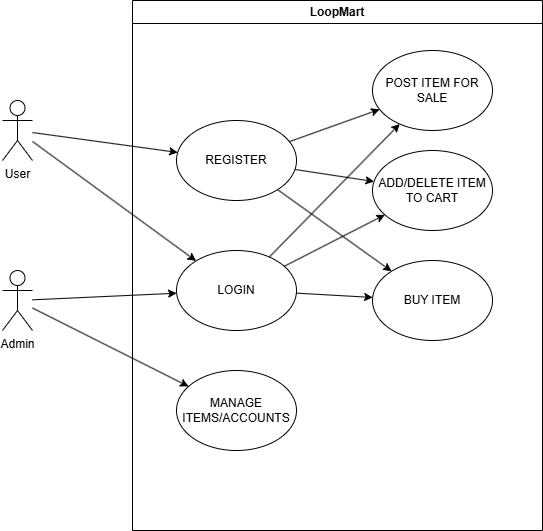

The diagram above was exported from draw.io. Its source (the exported page's mxGraphModel, read from the mxfile embedded in the PNG):
<mxGraphModel dx="1042" dy="565" grid="1" gridSize="10" guides="1" tooltips="1" connect="1" arrows="1" fold="1" page="1" pageScale="1" pageWidth="827" pageHeight="1169" math="0" shadow="0">
  <root>
    <mxCell id="0" />
    <mxCell id="1" parent="0" />
    <mxCell id="SDHyQhfaI3n3lle9aZYY-1" value="User" style="shape=umlActor;verticalLabelPosition=bottom;verticalAlign=top;html=1;outlineConnect=0;" vertex="1" parent="1">
      <mxGeometry x="180" y="220" width="30" height="60" as="geometry" />
    </mxCell>
    <mxCell id="SDHyQhfaI3n3lle9aZYY-3" value="Admin" style="shape=umlActor;verticalLabelPosition=bottom;verticalAlign=top;html=1;outlineConnect=0;" vertex="1" parent="1">
      <mxGeometry x="180" y="390" width="30" height="60" as="geometry" />
    </mxCell>
    <mxCell id="SDHyQhfaI3n3lle9aZYY-4" value="LoopMart" style="swimlane;whiteSpace=wrap;html=1;" vertex="1" parent="1">
      <mxGeometry x="310" y="120" width="410" height="530" as="geometry" />
    </mxCell>
    <mxCell id="SDHyQhfaI3n3lle9aZYY-6" value="LOGIN" style="ellipse;whiteSpace=wrap;html=1;" vertex="1" parent="SDHyQhfaI3n3lle9aZYY-4">
      <mxGeometry x="44" y="250" width="120" height="80" as="geometry" />
    </mxCell>
    <mxCell id="SDHyQhfaI3n3lle9aZYY-10" value="REGISTER" style="ellipse;whiteSpace=wrap;html=1;" vertex="1" parent="SDHyQhfaI3n3lle9aZYY-4">
      <mxGeometry x="44" y="120" width="120" height="80" as="geometry" />
    </mxCell>
    <mxCell id="SDHyQhfaI3n3lle9aZYY-13" value="POST ITEM FOR SALE" style="ellipse;whiteSpace=wrap;html=1;" vertex="1" parent="SDHyQhfaI3n3lle9aZYY-4">
      <mxGeometry x="240" y="50" width="120" height="80" as="geometry" />
    </mxCell>
    <mxCell id="SDHyQhfaI3n3lle9aZYY-14" value="ADD/DELETE ITEM TO CART" style="ellipse;whiteSpace=wrap;html=1;" vertex="1" parent="SDHyQhfaI3n3lle9aZYY-4">
      <mxGeometry x="240" y="150" width="120" height="80" as="geometry" />
    </mxCell>
    <mxCell id="SDHyQhfaI3n3lle9aZYY-15" value="BUY ITEM" style="ellipse;whiteSpace=wrap;html=1;" vertex="1" parent="SDHyQhfaI3n3lle9aZYY-4">
      <mxGeometry x="240" y="260" width="120" height="80" as="geometry" />
    </mxCell>
    <mxCell id="SDHyQhfaI3n3lle9aZYY-16" value="MANAGE ITEMS/ACCOUNTS" style="ellipse;whiteSpace=wrap;html=1;" vertex="1" parent="SDHyQhfaI3n3lle9aZYY-4">
      <mxGeometry x="44" y="370" width="120" height="80" as="geometry" />
    </mxCell>
    <mxCell id="SDHyQhfaI3n3lle9aZYY-17" value="" style="endArrow=classic;html=1;rounded=0;" edge="1" parent="SDHyQhfaI3n3lle9aZYY-4" source="SDHyQhfaI3n3lle9aZYY-10" target="SDHyQhfaI3n3lle9aZYY-13">
      <mxGeometry width="50" height="50" relative="1" as="geometry">
        <mxPoint x="-10" y="320" as="sourcePoint" />
        <mxPoint x="40" y="270" as="targetPoint" />
      </mxGeometry>
    </mxCell>
    <mxCell id="SDHyQhfaI3n3lle9aZYY-18" value="" style="endArrow=classic;html=1;rounded=0;" edge="1" parent="SDHyQhfaI3n3lle9aZYY-4" source="SDHyQhfaI3n3lle9aZYY-10" target="SDHyQhfaI3n3lle9aZYY-14">
      <mxGeometry width="50" height="50" relative="1" as="geometry">
        <mxPoint x="160" y="270" as="sourcePoint" />
        <mxPoint x="210" y="220" as="targetPoint" />
      </mxGeometry>
    </mxCell>
    <mxCell id="SDHyQhfaI3n3lle9aZYY-19" value="" style="endArrow=classic;html=1;rounded=0;" edge="1" parent="SDHyQhfaI3n3lle9aZYY-4" source="SDHyQhfaI3n3lle9aZYY-10" target="SDHyQhfaI3n3lle9aZYY-15">
      <mxGeometry width="50" height="50" relative="1" as="geometry">
        <mxPoint x="190" y="260" as="sourcePoint" />
        <mxPoint x="240" y="210" as="targetPoint" />
      </mxGeometry>
    </mxCell>
    <mxCell id="SDHyQhfaI3n3lle9aZYY-20" value="" style="endArrow=classic;html=1;rounded=0;" edge="1" parent="SDHyQhfaI3n3lle9aZYY-4" source="SDHyQhfaI3n3lle9aZYY-6" target="SDHyQhfaI3n3lle9aZYY-13">
      <mxGeometry width="50" height="50" relative="1" as="geometry">
        <mxPoint x="150" y="380" as="sourcePoint" />
        <mxPoint x="200" y="330" as="targetPoint" />
      </mxGeometry>
    </mxCell>
    <mxCell id="SDHyQhfaI3n3lle9aZYY-21" value="" style="endArrow=classic;html=1;rounded=0;" edge="1" parent="SDHyQhfaI3n3lle9aZYY-4" source="SDHyQhfaI3n3lle9aZYY-6" target="SDHyQhfaI3n3lle9aZYY-15">
      <mxGeometry width="50" height="50" relative="1" as="geometry">
        <mxPoint x="200" y="310" as="sourcePoint" />
        <mxPoint x="250" y="260" as="targetPoint" />
      </mxGeometry>
    </mxCell>
    <mxCell id="SDHyQhfaI3n3lle9aZYY-22" value="" style="endArrow=classic;html=1;rounded=0;" edge="1" parent="SDHyQhfaI3n3lle9aZYY-4" source="SDHyQhfaI3n3lle9aZYY-6" target="SDHyQhfaI3n3lle9aZYY-14">
      <mxGeometry width="50" height="50" relative="1" as="geometry">
        <mxPoint x="180" y="290" as="sourcePoint" />
        <mxPoint x="230" y="240" as="targetPoint" />
      </mxGeometry>
    </mxCell>
    <mxCell id="SDHyQhfaI3n3lle9aZYY-8" value="" style="endArrow=classic;html=1;rounded=0;" edge="1" parent="1" source="SDHyQhfaI3n3lle9aZYY-1" target="SDHyQhfaI3n3lle9aZYY-6">
      <mxGeometry width="50" height="50" relative="1" as="geometry">
        <mxPoint x="390" y="390" as="sourcePoint" />
        <mxPoint x="440" y="340" as="targetPoint" />
      </mxGeometry>
    </mxCell>
    <mxCell id="SDHyQhfaI3n3lle9aZYY-9" value="" style="endArrow=classic;html=1;rounded=0;" edge="1" parent="1" source="SDHyQhfaI3n3lle9aZYY-3" target="SDHyQhfaI3n3lle9aZYY-6">
      <mxGeometry width="50" height="50" relative="1" as="geometry">
        <mxPoint x="390" y="390" as="sourcePoint" />
        <mxPoint x="440" y="340" as="targetPoint" />
      </mxGeometry>
    </mxCell>
    <mxCell id="SDHyQhfaI3n3lle9aZYY-12" value="" style="endArrow=classic;html=1;rounded=0;" edge="1" parent="1" source="SDHyQhfaI3n3lle9aZYY-1" target="SDHyQhfaI3n3lle9aZYY-10">
      <mxGeometry width="50" height="50" relative="1" as="geometry">
        <mxPoint x="390" y="390" as="sourcePoint" />
        <mxPoint x="440" y="340" as="targetPoint" />
      </mxGeometry>
    </mxCell>
    <mxCell id="SDHyQhfaI3n3lle9aZYY-23" value="" style="endArrow=classic;html=1;rounded=0;" edge="1" parent="1" source="SDHyQhfaI3n3lle9aZYY-3" target="SDHyQhfaI3n3lle9aZYY-16">
      <mxGeometry width="50" height="50" relative="1" as="geometry">
        <mxPoint x="280" y="530" as="sourcePoint" />
        <mxPoint x="330" y="480" as="targetPoint" />
      </mxGeometry>
    </mxCell>
  </root>
</mxGraphModel>